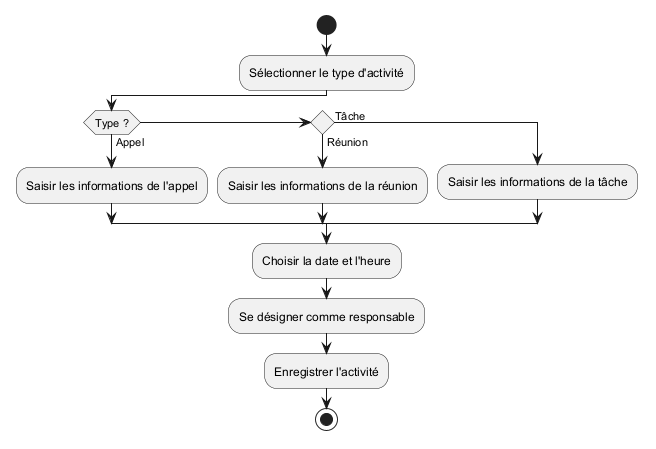

The diagram above was rendered by PlantUML. Its source (embedded in the PNG):
@startuml

|Marketeur|
start

:Sélectionner le type d'activité;

if (Type ?) then (Appel)
    :Saisir les informations de l'appel;
elseif () then (Réunion)
    :Saisir les informations de la réunion;
else (Tâche)
    :Saisir les informations de la tâche;
endif

:Choisir la date et l'heure;
:Se désigner comme responsable;
:Enregistrer l'activité;



stop

@enduml